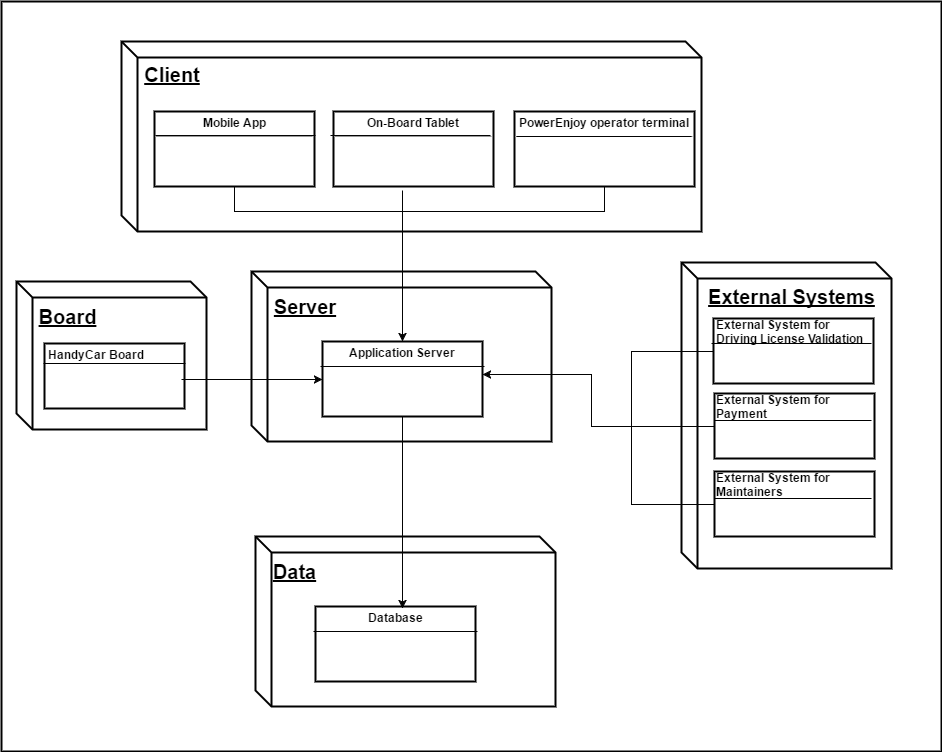

The diagram above was exported from draw.io. Its source (the exported page's mxGraphModel, read from the mxfile embedded in the PNG):
<mxGraphModel dx="748" dy="330" grid="1" gridSize="10" guides="1" tooltips="1" connect="1" arrows="1" fold="1" page="1" pageScale="1" pageWidth="1652" pageHeight="1169" background="#ffffff" math="0" shadow="0">
  <root>
    <mxCell id="0" />
    <mxCell id="1" parent="0" />
    <mxCell id="14" value="" style="whiteSpace=wrap;html=1;strokeColor=#000000;strokeWidth=2;fillColor=#ffffff;fontSize=10;align=center;" parent="1" vertex="1">
      <mxGeometry x="60" y="50" width="940" height="750" as="geometry" />
    </mxCell>
    <mxCell id="19" value="" style="shape=cube;whiteSpace=wrap;html=1;strokeColor=#000000;strokeWidth=2;fillColor=#ffffff;fontSize=10;align=center;size=16;" parent="1" vertex="1">
      <mxGeometry x="180" y="90" width="580" height="190" as="geometry" />
    </mxCell>
    <mxCell id="20" value="&lt;b&gt;&lt;u&gt;&lt;font style=&quot;font-size: 20px&quot;&gt;Client&lt;/font&gt;&lt;/u&gt;&lt;/b&gt;" style="text;html=1;strokeColor=none;fillColor=none;align=center;verticalAlign=middle;whiteSpace=wrap;fontSize=10;" parent="1" vertex="1">
      <mxGeometry x="210" y="113" width="40" height="20" as="geometry" />
    </mxCell>
    <mxCell id="25" value="&lt;p style=&quot;margin: 0px ; margin-top: 4px ; text-align: center&quot;&gt;&lt;b&gt;Mobile App&lt;/b&gt;&lt;/p&gt;&lt;hr size=&quot;1&quot;&gt;&lt;div style=&quot;height: 2px&quot;&gt;&lt;/div&gt;" style="verticalAlign=top;align=left;overflow=fill;fontSize=12;fontFamily=Helvetica;html=1;strokeColor=#000000;strokeWidth=2;fillColor=#ffffff;" parent="1" vertex="1">
      <mxGeometry x="213" y="160" width="160" height="75" as="geometry" />
    </mxCell>
    <mxCell id="26" value="" style="endArrow=none;html=1;strokeColor=#030303;strokeWidth=1;fillColor=none;fontSize=10;endFill=0;" parent="1" edge="1">
      <mxGeometry width="50" height="50" relative="1" as="geometry">
        <mxPoint x="214" y="184" as="sourcePoint" />
        <mxPoint x="374" y="184" as="targetPoint" />
      </mxGeometry>
    </mxCell>
    <mxCell id="27" value="" style="endArrow=classic;html=1;strokeColor=#030303;strokeWidth=1;fillColor=none;fontSize=10;" parent="1" edge="1">
      <mxGeometry width="50" height="50" relative="1" as="geometry">
        <mxPoint x="440" y="380" as="sourcePoint" />
        <mxPoint x="490" y="330" as="targetPoint" />
      </mxGeometry>
    </mxCell>
    <mxCell id="36" value="" style="shape=cube;whiteSpace=wrap;html=1;strokeColor=#000000;strokeWidth=2;fillColor=#ffffff;fontSize=10;align=center;size=16;" parent="1" vertex="1">
      <mxGeometry x="310" y="320" width="300" height="170" as="geometry" />
    </mxCell>
    <mxCell id="37" value="&lt;div style=&quot;text-align: left&quot;&gt;&lt;b&gt;&lt;u&gt;&lt;font style=&quot;font-size: 20px&quot;&gt;Server&lt;/font&gt;&lt;/u&gt;&lt;/b&gt;&lt;/div&gt;" style="text;html=1;strokeColor=none;fillColor=none;align=center;verticalAlign=middle;whiteSpace=wrap;fontSize=10;" parent="1" vertex="1">
      <mxGeometry x="343" y="345" width="40" height="20" as="geometry" />
    </mxCell>
    <mxCell id="38" value="&lt;p style=&quot;margin: 0px ; margin-top: 4px ; text-align: center&quot;&gt;&lt;b&gt;Application Server&lt;/b&gt;&lt;/p&gt;&lt;hr size=&quot;1&quot;&gt;&lt;div style=&quot;height: 2px&quot;&gt;&lt;/div&gt;" style="verticalAlign=top;align=left;overflow=fill;fontSize=12;fontFamily=Helvetica;html=1;strokeColor=#000000;strokeWidth=2;fillColor=#ffffff;" parent="1" vertex="1">
      <mxGeometry x="381" y="390" width="160" height="75" as="geometry" />
    </mxCell>
    <mxCell id="45" value="" style="endArrow=none;html=1;strokeColor=#030303;strokeWidth=1;fillColor=none;fontSize=10;endFill=0;" parent="1" edge="1">
      <mxGeometry x="379" y="415" width="50" height="50" as="geometry">
        <mxPoint x="379" y="415" as="sourcePoint" />
        <mxPoint x="543" y="415" as="targetPoint" />
      </mxGeometry>
    </mxCell>
    <mxCell id="46" value="" style="endArrow=classic;html=1;strokeColor=#030303;strokeWidth=1;fillColor=none;fontSize=10;" parent="1" edge="1">
      <mxGeometry x="430" y="595" width="50" height="50" as="geometry">
        <mxPoint x="430" y="645" as="sourcePoint" />
        <mxPoint x="480.0000000000002" y="595" as="targetPoint" />
      </mxGeometry>
    </mxCell>
    <mxCell id="47" value="" style="shape=cube;whiteSpace=wrap;html=1;strokeColor=#000000;strokeWidth=2;fillColor=#ffffff;fontSize=10;align=center;size=16;" parent="1" vertex="1">
      <mxGeometry x="314" y="585" width="300" height="170" as="geometry" />
    </mxCell>
    <mxCell id="48" value="&lt;div style=&quot;text-align: left&quot;&gt;&lt;span style=&quot;font-size: 20px&quot;&gt;&lt;b&gt;&lt;u&gt;Data&lt;/u&gt;&lt;/b&gt;&lt;/span&gt;&lt;/div&gt;" style="text;html=1;strokeColor=none;fillColor=none;align=center;verticalAlign=middle;whiteSpace=wrap;fontSize=10;" parent="1" vertex="1">
      <mxGeometry x="333" y="610" width="40" height="20" as="geometry" />
    </mxCell>
    <mxCell id="49" value="&lt;p style=&quot;margin: 0px ; margin-top: 4px ; text-align: center&quot;&gt;&lt;b&gt;Database&lt;/b&gt;&lt;/p&gt;&lt;hr size=&quot;1&quot;&gt;&lt;div style=&quot;height: 2px&quot;&gt;&lt;/div&gt;" style="verticalAlign=top;align=left;overflow=fill;fontSize=12;fontFamily=Helvetica;html=1;strokeColor=#000000;strokeWidth=2;fillColor=#ffffff;" parent="1" vertex="1">
      <mxGeometry x="374" y="655" width="160" height="75" as="geometry" />
    </mxCell>
    <mxCell id="52" value="" style="endArrow=none;html=1;strokeColor=#030303;strokeWidth=1;fillColor=none;fontSize=10;endFill=0;" parent="1" edge="1">
      <mxGeometry x="372" y="680" width="50" height="50" as="geometry">
        <mxPoint x="372" y="679.9999999999999" as="sourcePoint" />
        <mxPoint x="536" y="679.9999999999999" as="targetPoint" />
      </mxGeometry>
    </mxCell>
    <mxCell id="53" value="" style="endArrow=classic;html=1;strokeColor=#030303;strokeWidth=1;fillColor=none;fontSize=10;exitX=0.5;exitY=1;" parent="1" source="38" edge="1">
      <mxGeometry width="50" height="50" relative="1" as="geometry">
        <mxPoint x="450" y="610" as="sourcePoint" />
        <mxPoint x="461" y="657" as="targetPoint" />
      </mxGeometry>
    </mxCell>
    <mxCell id="54" value="" style="endArrow=classic;html=1;strokeColor=#030303;strokeWidth=1;fillColor=none;fontSize=10;entryX=0.5;entryY=0;" parent="1" target="38" edge="1">
      <mxGeometry x="461.3333333333335" y="223" width="50" height="50" as="geometry">
        <mxPoint x="461" y="239" as="sourcePoint" />
        <mxPoint x="463" y="414.66666666666674" as="targetPoint" />
      </mxGeometry>
    </mxCell>
    <mxCell id="55" value="&lt;p style=&quot;margin: 0px ; margin-top: 4px ; text-align: center&quot;&gt;&lt;b&gt;On-Board Tablet&lt;/b&gt;&lt;/p&gt;&lt;hr size=&quot;1&quot;&gt;&lt;div style=&quot;height: 2px&quot;&gt;&lt;/div&gt;" style="verticalAlign=top;align=left;overflow=fill;fontSize=12;fontFamily=Helvetica;html=1;strokeColor=#000000;strokeWidth=2;fillColor=#ffffff;" parent="1" vertex="1">
      <mxGeometry x="392" y="160" width="160" height="75" as="geometry" />
    </mxCell>
    <mxCell id="56" value="" style="endArrow=none;html=1;strokeColor=#030303;strokeWidth=1;fillColor=none;fontSize=10;endFill=0;" parent="1" edge="1">
      <mxGeometry x="389" y="184" width="50" height="50" as="geometry">
        <mxPoint x="389" y="184" as="sourcePoint" />
        <mxPoint x="549" y="184" as="targetPoint" />
      </mxGeometry>
    </mxCell>
    <mxCell id="57" value="&lt;p style=&quot;margin: 0px ; margin-top: 4px ; text-align: center&quot;&gt;&lt;b&gt;PowerEnjoy operator terminal&lt;/b&gt;&lt;/p&gt;&lt;hr size=&quot;1&quot;&gt;&lt;div style=&quot;height: 2px&quot;&gt;&lt;/div&gt;" style="verticalAlign=top;align=left;overflow=fill;fontSize=12;fontFamily=Helvetica;html=1;strokeColor=#000000;strokeWidth=2;fillColor=#ffffff;" parent="1" vertex="1">
      <mxGeometry x="573" y="160" width="180" height="75" as="geometry" />
    </mxCell>
    <mxCell id="58" value="" style="endArrow=none;html=1;strokeColor=#030303;strokeWidth=1;fillColor=none;fontSize=10;endFill=0;" parent="1" edge="1">
      <mxGeometry x="575" y="183" width="50" height="50" as="geometry">
        <mxPoint x="575" y="185" as="sourcePoint" />
        <mxPoint x="750" y="185" as="targetPoint" />
      </mxGeometry>
    </mxCell>
    <mxCell id="59" value="" style="endArrow=none;html=1;strokeColor=#030303;strokeWidth=1;fillColor=none;fontSize=10;exitX=0.5;exitY=1;endFill=0;rounded=0;" parent="1" source="25" edge="1">
      <mxGeometry width="50" height="50" relative="1" as="geometry">
        <mxPoint x="310" y="310" as="sourcePoint" />
        <mxPoint x="460" y="260" as="targetPoint" />
        <Array as="points">
          <mxPoint x="293" y="260" />
        </Array>
      </mxGeometry>
    </mxCell>
    <mxCell id="60" value="" style="endArrow=none;html=1;strokeColor=#030303;strokeWidth=1;fillColor=none;fontSize=10;exitX=0.5;exitY=1;endFill=0;rounded=0;" parent="1" source="57" edge="1">
      <mxGeometry width="50" height="50" relative="1" as="geometry">
        <mxPoint x="590" y="300" as="sourcePoint" />
        <mxPoint x="460" y="260" as="targetPoint" />
        <Array as="points">
          <mxPoint x="663" y="260" />
        </Array>
      </mxGeometry>
    </mxCell>
    <mxCell id="61" value="" style="shape=cube;whiteSpace=wrap;html=1;strokeColor=#000000;strokeWidth=2;fillColor=#ffffff;fontSize=10;align=center;size=16;" parent="1" vertex="1">
      <mxGeometry x="740" y="311" width="210" height="306" as="geometry" />
    </mxCell>
    <mxCell id="89" style="edgeStyle=orthogonalEdgeStyle;rounded=0;html=1;exitX=0;exitY=0.5;startArrow=none;startFill=0;endArrow=none;endFill=0;endSize=8;jettySize=auto;orthogonalLoop=1;strokeColor=#030303;strokeWidth=1;fillColor=none;fontSize=10;" parent="1" source="64" edge="1">
      <mxGeometry relative="1" as="geometry">
        <mxPoint x="690" y="430" as="targetPoint" />
        <Array as="points">
          <mxPoint x="690" y="400" />
        </Array>
      </mxGeometry>
    </mxCell>
    <mxCell id="64" value="" style="whiteSpace=wrap;html=1;strokeColor=#000000;strokeWidth=2;fillColor=#FFFFFF;gradientColor=none;fontSize=10;align=center;" parent="1" vertex="1">
      <mxGeometry x="772" y="367" width="160" height="65" as="geometry" />
    </mxCell>
    <mxCell id="88" style="edgeStyle=orthogonalEdgeStyle;rounded=0;html=1;exitX=0;exitY=0.5;startArrow=none;startFill=0;endArrow=none;endFill=0;endSize=8;jettySize=auto;orthogonalLoop=1;strokeColor=#030303;strokeWidth=1;fillColor=none;fontSize=10;" parent="1" source="65" edge="1">
      <mxGeometry relative="1" as="geometry">
        <mxPoint x="690" y="430" as="targetPoint" />
        <Array as="points">
          <mxPoint x="690" y="475" />
        </Array>
      </mxGeometry>
    </mxCell>
    <mxCell id="65" value="" style="whiteSpace=wrap;html=1;strokeColor=#000000;strokeWidth=2;fillColor=#FFFFFF;gradientColor=none;fontSize=10;align=center;" parent="1" vertex="1">
      <mxGeometry x="773" y="442" width="160" height="65" as="geometry" />
    </mxCell>
    <mxCell id="66" value="" style="line;html=1;strokeWidth=1;fillColor=none;align=left;verticalAlign=middle;spacingTop=-1;spacingLeft=3;spacingRight=3;rotatable=0;labelPosition=right;points=[];portConstraint=eastwest;fontSize=10;" parent="1" vertex="1">
      <mxGeometry x="770" y="388" width="160" height="8" as="geometry" />
    </mxCell>
    <mxCell id="67" value="&lt;font style=&quot;font-size: 12px&quot;&gt;&lt;b&gt;External System for&amp;nbsp;&lt;/b&gt;&lt;/font&gt;&lt;div&gt;&lt;font style=&quot;font-size: 12px&quot;&gt;&lt;b&gt;Driving License Validation&lt;/b&gt;&lt;/font&gt;&lt;/div&gt;" style="text;html=1;resizable=0;points=[];autosize=1;align=left;verticalAlign=top;spacingTop=-4;fontSize=10;" parent="1" vertex="1">
      <mxGeometry x="773" y="364" width="160" height="30" as="geometry" />
    </mxCell>
    <mxCell id="68" value="&lt;font style=&quot;font-size: 12px&quot;&gt;&lt;b&gt;External System for&amp;nbsp;&lt;/b&gt;&lt;/font&gt;&lt;div&gt;&lt;font style=&quot;font-size: 12px&quot;&gt;&lt;b&gt;Payment&lt;/b&gt;&lt;/font&gt;&lt;/div&gt;" style="text;html=1;resizable=0;points=[];autosize=1;align=left;verticalAlign=top;spacingTop=-4;fontSize=10;" parent="1" vertex="1">
      <mxGeometry x="773" y="439" width="130" height="30" as="geometry" />
    </mxCell>
    <mxCell id="69" value="" style="line;html=1;strokeWidth=1;fillColor=none;align=left;verticalAlign=middle;spacingTop=-1;spacingLeft=3;spacingRight=3;rotatable=0;labelPosition=right;points=[];portConstraint=eastwest;fontSize=10;" parent="1" vertex="1">
      <mxGeometry x="773" y="465" width="157" height="8" as="geometry" />
    </mxCell>
    <mxCell id="70" value="&lt;div style=&quot;text-align: left&quot;&gt;&lt;span style=&quot;font-size: 20px&quot;&gt;&lt;b&gt;&lt;u&gt;External Systems&lt;/u&gt;&lt;/b&gt;&lt;/span&gt;&lt;/div&gt;" style="text;html=1;strokeColor=none;fillColor=none;align=center;verticalAlign=middle;whiteSpace=wrap;fontSize=10;" parent="1" vertex="1">
      <mxGeometry x="760" y="335" width="180" height="20" as="geometry" />
    </mxCell>
    <mxCell id="71" value="" style="endArrow=classic;html=1;strokeColor=#030303;strokeWidth=1;fillColor=none;fontSize=10;entryX=1;entryY=0.5;rounded=0;" parent="1" edge="1">
      <mxGeometry width="50" height="50" relative="1" as="geometry">
        <mxPoint x="690" y="423" as="sourcePoint" />
        <mxPoint x="541" y="423" as="targetPoint" />
        <Array as="points">
          <mxPoint x="690" y="475" />
          <mxPoint x="670" y="475" />
          <mxPoint x="650" y="475" />
          <mxPoint x="650" y="423" />
        </Array>
      </mxGeometry>
    </mxCell>
    <mxCell id="79" value="" style="shape=cube;whiteSpace=wrap;html=1;strokeColor=#000000;strokeWidth=2;fillColor=#ffffff;fontSize=10;align=center;size=16;" parent="1" vertex="1">
      <mxGeometry x="75" y="330" width="190" height="148" as="geometry" />
    </mxCell>
    <mxCell id="76" value="&lt;span style=&quot;font-size: 12px&quot;&gt;&lt;b&gt;HandyCar Board&lt;/b&gt;&lt;/span&gt;" style="text;html=1;resizable=0;points=[];autosize=1;align=left;verticalAlign=top;spacingTop=-4;fontSize=10;" parent="1" vertex="1">
      <mxGeometry x="110.36363644245239" y="401" width="110" height="10" as="geometry" />
    </mxCell>
    <mxCell id="75" value="" style="whiteSpace=wrap;html=1;strokeColor=#000000;strokeWidth=2;fillColor=#FFFFFF;gradientColor=none;fontSize=10;align=center;" parent="1" vertex="1">
      <mxGeometry x="103" y="392" width="140" height="65" as="geometry" />
    </mxCell>
    <mxCell id="77" value="" style="line;html=1;strokeWidth=1;fillColor=none;align=left;verticalAlign=middle;spacingTop=-1;spacingLeft=3;spacingRight=3;rotatable=0;labelPosition=right;points=[];portConstraint=eastwest;fontSize=10;" parent="1" vertex="1">
      <mxGeometry x="102" y="408" width="142" height="8" as="geometry" />
    </mxCell>
    <mxCell id="80" value="&lt;div style=&quot;text-align: left&quot;&gt;&lt;b&gt;&lt;u&gt;&lt;font style=&quot;font-size: 20px&quot;&gt;Board&lt;/font&gt;&lt;/u&gt;&lt;/b&gt;&lt;/div&gt;" style="text;html=1;strokeColor=none;fillColor=none;align=center;verticalAlign=middle;whiteSpace=wrap;fontSize=10;" parent="1" vertex="1">
      <mxGeometry x="105" y="355" width="40" height="20" as="geometry" />
    </mxCell>
    <mxCell id="81" value="&lt;span style=&quot;font-size: 12px&quot;&gt;&lt;b&gt;HandyCar Board&lt;/b&gt;&lt;/span&gt;" style="text;html=1;resizable=0;points=[];autosize=1;align=left;verticalAlign=top;spacingTop=-4;fontSize=10;" parent="1" vertex="1">
      <mxGeometry x="105" y="394" width="110" height="10" as="geometry" />
    </mxCell>
    <mxCell id="87" style="edgeStyle=orthogonalEdgeStyle;rounded=0;html=1;exitX=0;exitY=0.5;startArrow=none;startFill=0;endArrow=none;endFill=0;endSize=8;jettySize=auto;orthogonalLoop=1;strokeColor=#030303;strokeWidth=1;fillColor=none;fontSize=10;" parent="1" source="84" edge="1">
      <mxGeometry relative="1" as="geometry">
        <mxPoint x="690" y="430" as="targetPoint" />
        <Array as="points">
          <mxPoint x="690" y="553" />
        </Array>
      </mxGeometry>
    </mxCell>
    <mxCell id="84" value="" style="whiteSpace=wrap;html=1;strokeColor=#000000;strokeWidth=2;fillColor=#FFFFFF;gradientColor=none;fontSize=10;align=center;" parent="1" vertex="1">
      <mxGeometry x="773" y="520" width="160" height="65" as="geometry" />
    </mxCell>
    <mxCell id="85" value="&lt;font style=&quot;font-size: 12px&quot;&gt;&lt;b&gt;External System for&amp;nbsp;&lt;/b&gt;&lt;/font&gt;&lt;div&gt;&lt;font style=&quot;font-size: 12px&quot;&gt;&lt;b&gt;Maintainers&lt;/b&gt;&lt;/font&gt;&lt;/div&gt;" style="text;html=1;resizable=0;points=[];autosize=1;align=left;verticalAlign=top;spacingTop=-4;fontSize=10;" parent="1" vertex="1">
      <mxGeometry x="773" y="517" width="130" height="30" as="geometry" />
    </mxCell>
    <mxCell id="86" value="" style="line;html=1;strokeWidth=1;fillColor=none;align=left;verticalAlign=middle;spacingTop=-1;spacingLeft=3;spacingRight=3;rotatable=0;labelPosition=right;points=[];portConstraint=eastwest;fontSize=10;" parent="1" vertex="1">
      <mxGeometry x="773" y="543" width="157" height="8" as="geometry" />
    </mxCell>
    <mxCell id="78" value="" style="endArrow=classic;html=1;strokeColor=#030303;strokeWidth=1;fillColor=none;fontSize=10;" parent="1" edge="1">
      <mxGeometry width="50" height="50" relative="1" as="geometry">
        <mxPoint x="240" y="428" as="sourcePoint" />
        <mxPoint x="381" y="428" as="targetPoint" />
      </mxGeometry>
    </mxCell>
  </root>
</mxGraphModel>